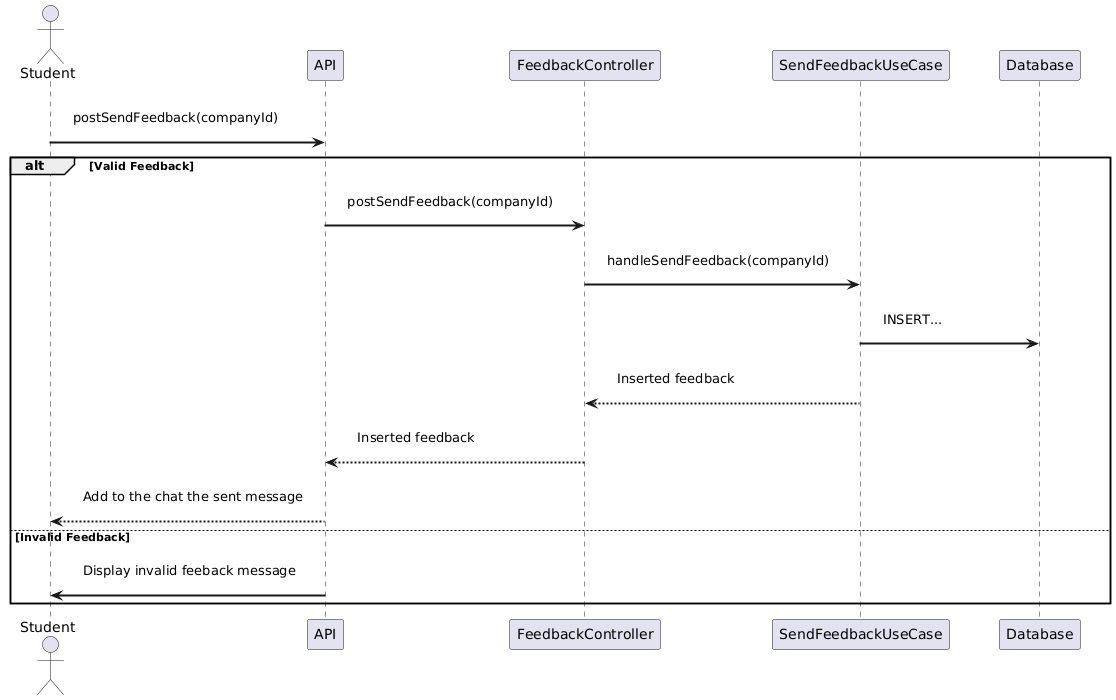

The diagram above was rendered by PlantUML. Its source (embedded in the PNG):
@startuml
skinparam sequence {
    ParticipantPadding 20
    BoxPadding 30
    MessagePadding 15
    ArrowThickness 2
}

actor Student
participant API as api
participant FeedbackController as fc
participant SendFeedbackUseCase as sf
participant Database as db

' Step 1 send the feedback of the platform
Student -> api : postSendFeedback(companyId)
alt Valid Feedback

    api -> fc : postSendFeedback(companyId)
    fc -> sf : handleSendFeedback(companyId)
    sf -> db : INSERT...
    sf --> fc : Inserted feedback
    fc --> api : Inserted feedback
    api --> Student : Add to the chat the sent message

else Invalid Feedback
    api -> Student : Display invalid feeback message

end
@enduml